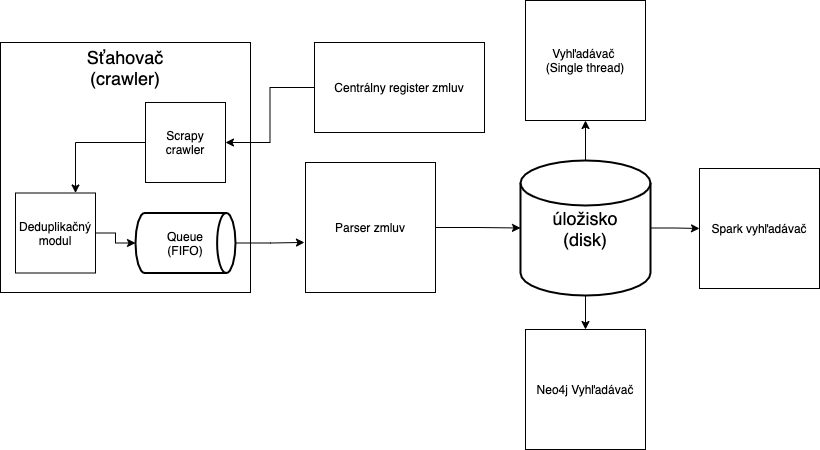

The diagram above was exported from draw.io. Its source (the exported page's mxGraphModel, read from the mxfile embedded in the PNG):
<mxGraphModel dx="1298" dy="777" grid="1" gridSize="10" guides="1" tooltips="1" connect="1" arrows="1" fold="1" page="1" pageScale="1" pageWidth="827" pageHeight="1169" math="0" shadow="0">
  <root>
    <mxCell id="0" />
    <mxCell id="1" parent="0" />
    <mxCell id="4eD0jL73a2ZZDokVVivU-1" value="" style="whiteSpace=wrap;html=1;aspect=fixed;" parent="1" vertex="1">
      <mxGeometry x="15" y="200" width="250" height="250" as="geometry" />
    </mxCell>
    <mxCell id="4eD0jL73a2ZZDokVVivU-26" style="edgeStyle=orthogonalEdgeStyle;rounded=0;orthogonalLoop=1;jettySize=auto;html=1;exitX=0.5;exitY=0;exitDx=0;exitDy=0;exitPerimeter=0;" parent="1" source="4eD0jL73a2ZZDokVVivU-2" target="4eD0jL73a2ZZDokVVivU-25" edge="1">
      <mxGeometry relative="1" as="geometry" />
    </mxCell>
    <mxCell id="ZBeuF1palr71i3oTj-r5-6" style="edgeStyle=orthogonalEdgeStyle;rounded=0;orthogonalLoop=1;jettySize=auto;html=1;exitX=0.5;exitY=1;exitDx=0;exitDy=0;exitPerimeter=0;entryX=0.5;entryY=0;entryDx=0;entryDy=0;" edge="1" parent="1" source="4eD0jL73a2ZZDokVVivU-2" target="ZBeuF1palr71i3oTj-r5-2">
      <mxGeometry relative="1" as="geometry" />
    </mxCell>
    <mxCell id="ZBeuF1palr71i3oTj-r5-7" style="edgeStyle=orthogonalEdgeStyle;rounded=0;orthogonalLoop=1;jettySize=auto;html=1;exitX=1;exitY=0.5;exitDx=0;exitDy=0;exitPerimeter=0;entryX=0;entryY=0.5;entryDx=0;entryDy=0;" edge="1" parent="1" source="4eD0jL73a2ZZDokVVivU-2" target="ZBeuF1palr71i3oTj-r5-1">
      <mxGeometry relative="1" as="geometry" />
    </mxCell>
    <mxCell id="4eD0jL73a2ZZDokVVivU-2" value="&lt;font style=&quot;font-size: 18px&quot;&gt;úložisko&lt;br&gt;(disk)&lt;/font&gt;" style="strokeWidth=2;html=1;shape=mxgraph.flowchart.database;whiteSpace=wrap;" parent="1" vertex="1">
      <mxGeometry x="535" y="318" width="130" height="135" as="geometry" />
    </mxCell>
    <mxCell id="ZBeuF1palr71i3oTj-r5-14" style="edgeStyle=orthogonalEdgeStyle;rounded=0;orthogonalLoop=1;jettySize=auto;html=1;exitX=0;exitY=0.5;exitDx=0;exitDy=0;entryX=0.75;entryY=0;entryDx=0;entryDy=0;" edge="1" parent="1" source="4eD0jL73a2ZZDokVVivU-3" target="4eD0jL73a2ZZDokVVivU-11">
      <mxGeometry relative="1" as="geometry" />
    </mxCell>
    <mxCell id="4eD0jL73a2ZZDokVVivU-3" value="Scrapy&lt;br&gt;crawler" style="whiteSpace=wrap;html=1;aspect=fixed;" parent="1" vertex="1">
      <mxGeometry x="160" y="260" width="80" height="80" as="geometry" />
    </mxCell>
    <mxCell id="ZBeuF1palr71i3oTj-r5-13" style="edgeStyle=orthogonalEdgeStyle;rounded=0;orthogonalLoop=1;jettySize=auto;html=1;exitX=0;exitY=0.5;exitDx=0;exitDy=0;" edge="1" parent="1" source="4eD0jL73a2ZZDokVVivU-4" target="4eD0jL73a2ZZDokVVivU-3">
      <mxGeometry relative="1" as="geometry" />
    </mxCell>
    <mxCell id="4eD0jL73a2ZZDokVVivU-4" value="Centrálny register zmluv" style="rounded=0;whiteSpace=wrap;html=1;" parent="1" vertex="1">
      <mxGeometry x="329" y="200" width="170" height="90" as="geometry" />
    </mxCell>
    <mxCell id="ZBeuF1palr71i3oTj-r5-16" style="edgeStyle=orthogonalEdgeStyle;rounded=0;orthogonalLoop=1;jettySize=auto;html=1;exitX=1;exitY=0.5;exitDx=0;exitDy=0;exitPerimeter=0;entryX=-0.008;entryY=0.615;entryDx=0;entryDy=0;entryPerimeter=0;" edge="1" parent="1" source="4eD0jL73a2ZZDokVVivU-6" target="4eD0jL73a2ZZDokVVivU-13">
      <mxGeometry relative="1" as="geometry" />
    </mxCell>
    <mxCell id="4eD0jL73a2ZZDokVVivU-6" value="Queue&lt;br&gt;(FIFO)" style="strokeWidth=2;html=1;shape=mxgraph.flowchart.direct_data;whiteSpace=wrap;" parent="1" vertex="1">
      <mxGeometry x="150" y="370.5" width="100" height="60" as="geometry" />
    </mxCell>
    <mxCell id="ZBeuF1palr71i3oTj-r5-15" style="edgeStyle=orthogonalEdgeStyle;rounded=0;orthogonalLoop=1;jettySize=auto;html=1;exitX=1;exitY=0.5;exitDx=0;exitDy=0;" edge="1" parent="1" source="4eD0jL73a2ZZDokVVivU-11" target="4eD0jL73a2ZZDokVVivU-6">
      <mxGeometry relative="1" as="geometry" />
    </mxCell>
    <mxCell id="4eD0jL73a2ZZDokVVivU-11" value="Deduplikačný modul" style="whiteSpace=wrap;html=1;aspect=fixed;" parent="1" vertex="1">
      <mxGeometry x="30" y="350.5" width="80" height="80" as="geometry" />
    </mxCell>
    <mxCell id="ZBeuF1palr71i3oTj-r5-4" style="edgeStyle=orthogonalEdgeStyle;rounded=0;orthogonalLoop=1;jettySize=auto;html=1;exitX=1;exitY=0.5;exitDx=0;exitDy=0;entryX=0;entryY=0.5;entryDx=0;entryDy=0;entryPerimeter=0;" edge="1" parent="1" source="4eD0jL73a2ZZDokVVivU-13" target="4eD0jL73a2ZZDokVVivU-2">
      <mxGeometry relative="1" as="geometry" />
    </mxCell>
    <mxCell id="4eD0jL73a2ZZDokVVivU-13" value="Parser zmluv" style="whiteSpace=wrap;html=1;aspect=fixed;" parent="1" vertex="1">
      <mxGeometry x="320" y="320" width="130" height="130" as="geometry" />
    </mxCell>
    <mxCell id="4eD0jL73a2ZZDokVVivU-20" value="&lt;font style=&quot;font-size: 18px&quot;&gt;Sťahovač&lt;br&gt;(crawler)&lt;/font&gt;" style="text;html=1;strokeColor=none;fillColor=none;align=center;verticalAlign=middle;whiteSpace=wrap;rounded=0;" parent="1" vertex="1">
      <mxGeometry x="120" y="215" width="40" height="20" as="geometry" />
    </mxCell>
    <mxCell id="4eD0jL73a2ZZDokVVivU-25" value="Vyhľadávač &lt;br&gt;(Single thread)" style="whiteSpace=wrap;html=1;aspect=fixed;" parent="1" vertex="1">
      <mxGeometry x="540" y="158" width="120" height="120" as="geometry" />
    </mxCell>
    <mxCell id="ZBeuF1palr71i3oTj-r5-1" value="Spark vyhľadávač" style="whiteSpace=wrap;html=1;aspect=fixed;" vertex="1" parent="1">
      <mxGeometry x="714" y="326" width="120" height="120" as="geometry" />
    </mxCell>
    <mxCell id="ZBeuF1palr71i3oTj-r5-2" value="Neo4j Vyhľadávač" style="whiteSpace=wrap;html=1;aspect=fixed;" vertex="1" parent="1">
      <mxGeometry x="540" y="487" width="120" height="120" as="geometry" />
    </mxCell>
  </root>
</mxGraphModel>